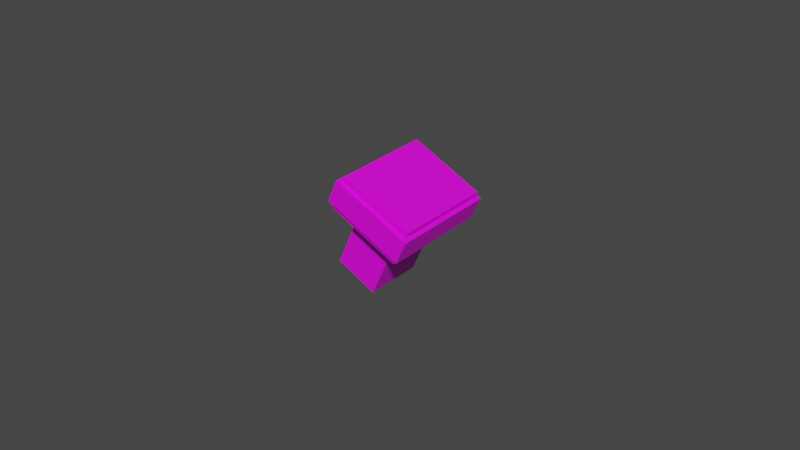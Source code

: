 # Source: fusionReadyX3Object.blend  (saved by Blender 4.3.34; exported with 4.5.12 LTS)
import bpy
from mathutils import Matrix  # noqa: F401  (used for matrix-valued properties, if any)

bpy.ops.wm.read_factory_settings(use_empty=True)
scene = bpy.context.scene
scene.name = 'Scene'

# ---- collections
col_collection = bpy.data.collections.new('Collection'); scene.collection.children.link(col_collection)

# ---- images (referenced by path relative to the original .blend; pixels are not part of the script)
import os
ASSET_DIR = os.environ.get("B2B_ASSET_DIR", "")  # directory of the original .blend (textures are referenced by path, not embedded)
HERE = os.path.dirname(os.path.abspath(__file__))  # packed textures are extracted next to this script under _unpacked/

def load_image(name, relpath, width, height, colorspace="sRGB"):
    """Load a texture the original file referenced (path relative to the .blend, or extracted next to this script)."""
    p = next((c for c in (os.path.join(HERE, relpath), os.path.join(ASSET_DIR, relpath)) if relpath and os.path.exists(c)), "")
    if p:
        img = bpy.data.images.load(p, check_existing=True)
        img.name = name
    else:  # same state as the original file: an image datablock whose file is absent (Cycles renders it pink)
        img = bpy.data.images.new(name, width, height)
        img.source = "FILE"
        img.filepath = "//" + (relpath or name)
    img.colorspace_settings.name = colorspace
    return img
img_fullcoloratlas_png_001 = load_image('fullColorAtlas.png.001', 'texture/fullColorAtlas.png', 1024, 1024, 'sRGB')

# ---- materials (node trees are filled in below, after node groups)
mat_gc_light = bpy.data.materials.new('gc_light')

# ---- node groups
ng_smooth_by_angle_001 = bpy.data.node_groups.new('Smooth by Angle.001', 'GeometryNodeTree')
_s = ng_smooth_by_angle_001.interface.new_socket(name='Mesh', in_out='OUTPUT', socket_type='NodeSocketGeometry')
_s = ng_smooth_by_angle_001.interface.new_socket(name='Mesh', in_out='INPUT', socket_type='NodeSocketGeometry')
_s = ng_smooth_by_angle_001.interface.new_socket(name='Angle', in_out='INPUT', socket_type='NodeSocketFloat')
_s.subtype = 'ANGLE'
_s.default_value = 0.5236
_s.min_value = 0.0
_s.max_value = 3.142
_s.description = 'Maximum face angle for smooth edges'
_s = ng_smooth_by_angle_001.interface.new_socket(name='Ignore Sharpness', in_out='INPUT', socket_type='NodeSocketBool')
_s.force_non_field = True
ng_smooth_by_angle_001.description = 'Set the sharpness of mesh edges based on the angle between the neighboring faces'
ng_smooth_by_angle_001.is_modifier = True
_N = ng_smooth_by_angle_001.nodes; _L = ng_smooth_by_angle_001.links
n0 = _N.new('GeometryNodeSetShadeSmooth'); n0.name = 'Set Shade Smooth'; n0.location = (120, -80)
n0.domain = 'EDGE'
n1 = _N.new('GeometryNodeSetShadeSmooth'); n1.name = 'Set Shade Smooth.001'; n1.location = (300, -80)
n2 = _N.new('NodeGroupOutput'); n2.name = 'Group Output'; n2.location = (480, -80)
n3 = _N.new('GeometryNodeInputMeshEdgeAngle'); n3.name = 'Edge Angle'; n3.location = (-440, -240)
n4 = _N.new('NodeGroupInput'); n4.name = 'Group Input'; n4.location = (-80, -80)
n5 = _N.new('GeometryNodeInputEdgeSmooth'); n5.name = 'Is Edge Smooth'; n5.location = (-260, -120)
n6 = _N.new('GeometryNodeInputShadeSmooth'); n6.name = 'Is Shade Smooth'; n6.location = (-440, -397)
n7 = _N.new('FunctionNodeCompare'); n7.name = 'Compare'; n7.location = (-260, -260)
n7.operation = 'LESS_EQUAL'
n7.inputs[6].default_value = (0.0, 0.0, 0.0, 0.0)
n7.inputs[7].default_value = (0.0, 0.0, 0.0, 0.0)
n8 = _N.new('FunctionNodeBooleanMath'); n8.name = 'Boolean Math.001'; n8.location = (-80, -260)
n9 = _N.new('NodeGroupInput'); n9.name = 'Group Input.001'; n9.location = (-440, -329)
n10 = _N.new('NodeGroupInput'); n10.name = 'Group Input.002'; n10.location = (-259, -189)
n11 = _N.new('FunctionNodeBooleanMath'); n11.name = 'Boolean Math'; n11.location = (-80, -149)
n11.operation = 'OR'
n12 = _N.new('FunctionNodeBooleanMath'); n12.name = 'Boolean Math.002'; n12.location = (-260, -380)
n12.operation = 'OR'
n13 = _N.new('NodeGroupInput'); n13.name = 'Group Input.003'; n13.location = (-440, -460)
_L.new(n3.outputs[0], n7.inputs[0])
_L.new(n1.outputs[0], n2.inputs[0])
_L.new(n9.outputs[1], n7.inputs[1])
_L.new(n7.outputs[0], n8.inputs[0])
_L.new(n4.outputs[0], n0.inputs[0])
_L.new(n0.outputs[0], n1.inputs[0])
_L.new(n8.outputs[0], n0.inputs[2])
_L.new(n10.outputs[2], n11.inputs[1])
_L.new(n5.outputs[0], n11.inputs[0])
_L.new(n11.outputs[0], n0.inputs[1])
_L.new(n13.outputs[2], n12.inputs[1])
_L.new(n6.outputs[0], n12.inputs[0])
_L.new(n12.outputs[0], n8.inputs[1])
n2.is_active_output = True

# ---- material node trees
mat_gc_light.use_nodes = True; mat_gc_light.node_tree.nodes.clear()
_N = mat_gc_light.node_tree.nodes; _L = mat_gc_light.node_tree.links
n0 = _N.new('ShaderNodeBsdfPrincipled'); n0.name = 'Principled BSDF'; n0.location = (10, 300)
n0.distribution = 'GGX'
n0.subsurface_method = 'RANDOM_WALK_SKIN'
n0.inputs[3].default_value = 1.45
n0.inputs[27].default_value = (0.0, 0.0, 0.0, 1.0)
n0.inputs[28].default_value = 1.0
n1 = _N.new('ShaderNodeOutputMaterial'); n1.name = 'Material Output'; n1.location = (300, 300)
n2 = _N.new('ShaderNodeTexImage'); n2.name = 'Image Texture'; n2.location = (-383, 258)
n2.image = img_fullcoloratlas_png_001
n2.interpolation = 'Closest'
_L.new(n0.outputs[0], n1.inputs[0])
_L.new(n2.outputs[0], n0.inputs[0])
n1.is_active_output = True

# ---- world
world_world = bpy.data.worlds.new('World'); scene.world = world_world
world_world.use_nodes = True; world_world.node_tree.nodes.clear()
_N = world_world.node_tree.nodes; _L = world_world.node_tree.links
n0 = _N.new('ShaderNodeOutputWorld'); n0.name = 'World Output'; n0.location = (300, 300)
n1 = _N.new('ShaderNodeBackground'); n1.name = 'Background'; n1.location = (10, 300)
n1.inputs[0].default_value = (0.05088, 0.05088, 0.05088, 1.0)
_L.new(n1.outputs[0], n0.inputs[0])
n0.is_active_output = True
world_world.color = (0.05088, 0.05088, 0.05088)
world_world.use_sun_shadow = False
world_world.sun_shadow_jitter_overblur = 0.0

# ---- meshes
me_cylinder_012 = bpy.data.meshes.new('Cylinder.012')
me_cylinder_012.from_pydata([(0.002713, -0.009866, 0.0228), (0.01583, -0.009818, 0.01672), (0.00658, 0.009349, -0.002791), (0.006574, -0.009302, -0.003291), (0.01583, 0.008833, 0.01722), (0.002638, 0.008786, 0.0233), (-0.006615, 0.009302, 0.003288), (-0.00654, -0.009349, 0.002794), (-0.001966, -0.01655, 0.0248), (-0.002094, 0.01544, 0.02565), (0.02053, -0.01647, 0.01436), (0.02054, 0.01552, 0.01522), (0.003273, -0.01685, 0.03613), (0.003145, 0.01515, 0.03698), (0.02577, -0.01677, 0.02569), (0.02578, 0.01523, 0.02655), (-0.002263, -0.01791, 0.02723), (0.001206, -0.01811, 0.03473), (0.02607, -0.01802, 0.0232), (0.0226, -0.01782, 0.01569), (0.0249, 0.01528, 0.02464), (0.02143, 0.01547, 0.01713), (0.02141, -0.01652, 0.01628), (0.02488, -0.01672, 0.02378), (0.002388, -0.0168, 0.03422), (-0.001082, -0.0166, 0.02672), (-0.001209, 0.01539, 0.02756), (0.002261, 0.0152, 0.03507), (-0.002401, 0.01669, 0.02815), (0.00107, 0.0165, 0.03565), (0.02608, 0.01659, 0.02412), (0.02261, 0.01678, 0.01662)], [], [(3, 2, 4, 1), (0, 1, 10, 8), (2, 6, 5, 4), (7, 3, 1, 0), (6, 7, 0, 5), (11, 9, 26, 21), (1, 4, 11, 10), (5, 0, 8, 9), (4, 5, 9, 11), (13, 12, 14, 15), (9, 8, 25, 26), (10, 11, 21, 22), (27, 24, 12, 13), (24, 23, 14, 12), (8, 10, 22, 25), (18, 17, 16, 19), (23, 20, 15, 14), (27, 20, 30, 29), (21, 26, 28, 31), (26, 25, 16, 28), (22, 21, 31, 19), (20, 27, 13, 15), (29, 30, 31, 28), (17, 29, 28, 16), (30, 18, 19, 31), (25, 22, 19, 16), (23, 24, 17, 18), (20, 23, 18, 30), (24, 27, 29, 17)])
_uv = me_cylinder_012.uv_layers.new(name='UVMap')
_uv.uv.foreach_set('vector', [0.1832, 0.8314, 0.1832, 0.8314, 0.1832, 0.8314, 0.1832, 0.8314, 0.1832, 0.8403, 0.1832, 0.8403, 0.1832, 0.8403, 0.1832, 0.8403, 0.1832, 0.8314, 0.1832, 0.8314, 0.1832, 0.8314, 0.1832, 0.8314, 0.1832, 0.8314, 0.1832, 0.8314, 0.1832, 0.8314, 0.1832, 0.8314, 0.1832, 0.8314, 0.1832, 0.8314, 0.1832, 0.8314, 0.1832, 0.8314, 0.1832, 0.8403, 0.1832, 0.8403, 0.1832, 0.8403, 0.1832, 0.8403, 0.1832, 0.8403, 0.1832, 0.8403, 0.1832, 0.8403, 0.1832, 0.8403, 0.1832, 0.8403, 0.1832, 0.8403, 0.1832, 0.8403, 0.1832, 0.8403, 0.1832, 0.8403, 0.1832, 0.8403, 0.1832, 0.8403, 0.1832, 0.8403, 0.1832, 0.8477, 0.1832, 0.8477, 0.1832, 0.8477, 0.1832, 0.8477, 0.1832, 0.8403, 0.1832, 0.8403, 0.1832, 0.8403, 0.1832, 0.8403, 0.1832, 0.8403, 0.1832, 0.8403, 0.1832, 0.8403, 0.1832, 0.8403, 0.1832, 0.8477, 0.1832, 0.8477, 0.1832, 0.8477, 0.1832, 0.8477, 0.1832, 0.8477, 0.1832, 0.8477, 0.1832, 0.8477, 0.1832, 0.8477, 0.1832, 0.8403, 0.1832, 0.8403, 0.1832, 0.8403, 0.1832, 0.8403, 0.1832, 0.8532, 0.1832, 0.8532, 0.1832, 0.8532, 0.1832, 0.8532, 0.1832, 0.8477, 0.1832, 0.8477, 0.1832, 0.8477, 0.1832, 0.8477, 0.1832, 0.8532, 0.1832, 0.8532, 0.1832, 0.8532, 0.1832, 0.8532, 0.1832, 0.8532, 0.1832, 0.8532, 0.1832, 0.8532, 0.1832, 0.8532, 0.1832, 0.8532, 0.1832, 0.8532, 0.1832, 0.8532, 0.1832, 0.8532, 0.1832, 0.8532, 0.1832, 0.8532, 0.1832, 0.8532, 0.1832, 0.8532, 0.1832, 0.8477, 0.1832, 0.8477, 0.1832, 0.8477, 0.1832, 0.8477, 0.1832, 0.8532, 0.1832, 0.8532, 0.1832, 0.8532, 0.1832, 0.8532, 0.1832, 0.8532, 0.1832, 0.8532, 0.1832, 0.8532, 0.1832, 0.8532, 0.1832, 0.8532, 0.1832, 0.8532, 0.1832, 0.8532, 0.1832, 0.8532, 0.1832, 0.8532, 0.1832, 0.8532, 0.1832, 0.8532, 0.1832, 0.8532, 0.1832, 0.8532, 0.1832, 0.8532, 0.1832, 0.8532, 0.1832, 0.8532, 0.1832, 0.8532, 0.1832, 0.8532, 0.1832, 0.8532, 0.1832, 0.8532, 0.1832, 0.8532, 0.1832, 0.8532, 0.1832, 0.8532, 0.1832, 0.8532])
me_cylinder_012.materials.append(mat_gc_light)
me_cylinder_012.update()

# ---- objects
ob_body_004 = bpy.data.objects.new('body.004', me_cylinder_012)

# ---- transforms, parenting, visibility, modifiers, constraints
ob_body_004.location = (0.0, 0.0, 0.0)
_vg = ob_body_004.vertex_groups.new(name='Bone')
_vg = ob_body_004.vertex_groups.new(name='Bone.001')
_vg = ob_body_004.vertex_groups.new(name='Bone.002')
_m = ob_body_004.modifiers.new('Smooth by Angle.001', 'NODES')
_m.node_group = ng_smooth_by_angle_001
_m.use_pin_to_last = True
_m.show_group_selector = False

# ---- collection membership
col_collection.objects.link(ob_body_004)

# ---- scene / render settings (as saved in the file)
scene.frame_start = 1; scene.frame_end = 250; scene.frame_set(14)
scene.render.engine = 'BLENDER_EEVEE_NEXT'
scene.render.image_settings.file_format = 'FFMPEG'
scene.render.image_settings.color_mode = 'RGB'
scene.render.resolution_x = 1280
scene.render.resolution_y = 720
scene.render.fps = 30
scene.cycles.sampling_pattern = 'TABULATED_SOBOL'
scene.cycles.use_light_tree = False
scene.view_settings.view_transform = 'Filmic'
bpy.context.view_layer.update()

# ---- added for rendering (the .blend has no active camera and no usable light): camera, sun
cam_auto = bpy.data.cameras.new('AutoCamera')
cam_auto.lens = 50.0
cam_auto.sensor_width = 36.0
cam_auto.clip_end = 1000.0
ob_auto_camera = bpy.data.objects.new('AutoCamera', cam_auto)
scene.collection.objects.link(ob_auto_camera)
ob_auto_camera.location = (0.194778, -0.222716, 0.164879)
ob_auto_camera.rotation_euler = (1.09748, -7.21219e-08, 0.694738)
scene.camera = ob_auto_camera
light_auto_sun = bpy.data.lights.new('AutoSun', 'SUN')
light_auto_sun.energy = 3.0
light_auto_sun.angle = 0.0523599
ob_auto_sun = bpy.data.objects.new('AutoSun', light_auto_sun)
scene.collection.objects.link(ob_auto_sun)
ob_auto_sun.rotation_euler = (0.872665, 0.174533, 0.523599)
bpy.context.view_layer.update()
